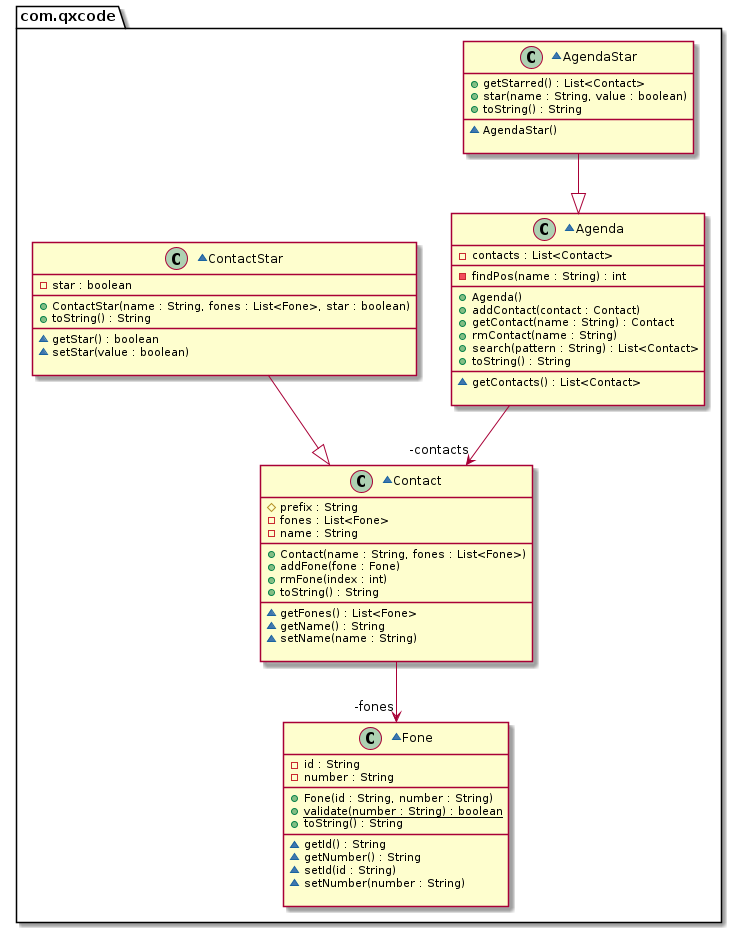

The diagram above was rendered by PlantUML. Its source (embedded in the PNG):
@startuml
package com.qxcode {
  ~class Agenda {
    - contacts : List<Contact>
    __
    - findPos(name : String) : int
    __
    + Agenda()
    + addContact(contact : Contact)
    + getContact(name : String) : Contact
    + rmContact(name : String)
    + search(pattern : String) : List<Contact>
    + toString() : String
    __
    ~ getContacts() : List<Contact>

  }
  ~class AgendaStar {
    + getStarred() : List<Contact>
    + star(name : String, value : boolean)
    + toString() : String
    __
    ~ AgendaStar()

  }
  ~class Contact {
    # prefix : String
    - fones : List<Fone>
    - name : String
    __
    + Contact(name : String, fones : List<Fone>)
    + addFone(fone : Fone)
    + rmFone(index : int)
    + toString() : String
    __
    ~ getFones() : List<Fone>
    ~ getName() : String
    ~ setName(name : String)

  }
  ~class ContactStar {
    - star : boolean
    __
    + ContactStar(name : String, fones : List<Fone>, star : boolean)
    + toString() : String
    __
    ~ getStar() : boolean
    ~ setStar(value : boolean)

  }
  ~class Fone {
    - id : String
    - number : String
    __
    + Fone(id : String, number : String)
    + validate(number : String) : boolean {static}
    + toString() : String
    __
    ~ getId() : String
    ~ getNumber() : String
    ~ setId(id : String)
    ~ setNumber(number : String)

  }
}
Agenda -->  "-contacts" Contact
Contact -->  "-fones" Fone
AgendaStar --|> Agenda 
ContactStar --|> Contact 
@enduml